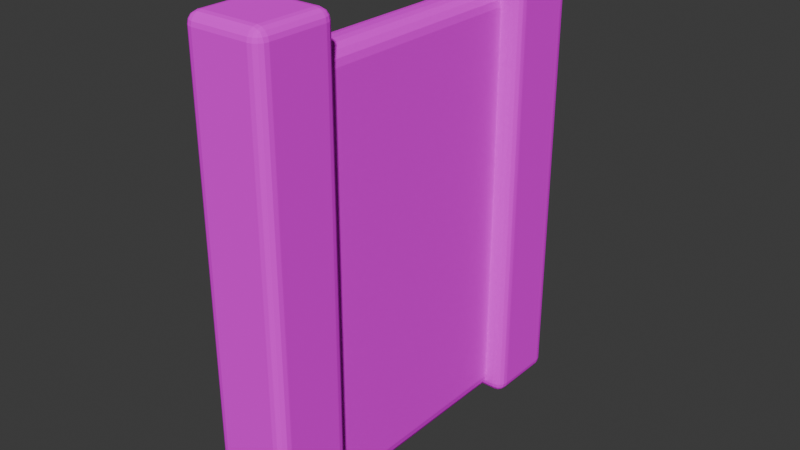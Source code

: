 # Source: wall.blend  (saved by Blender 4.4.32; exported with 4.5.12 LTS)
import bpy
from mathutils import Matrix  # noqa: F401  (used for matrix-valued properties, if any)

bpy.ops.wm.read_factory_settings(use_empty=True)
scene = bpy.context.scene
scene.name = 'Scene'

# ---- collections
col_collection = bpy.data.collections.new('Collection'); scene.collection.children.link(col_collection)

# ---- images (referenced by path relative to the original .blend; pixels are not part of the script)
import os
ASSET_DIR = os.environ.get("B2B_ASSET_DIR", "")  # directory of the original .blend (textures are referenced by path, not embedded)
HERE = os.path.dirname(os.path.abspath(__file__))  # packed textures are extracted next to this script under _unpacked/

def load_image(name, relpath, width, height, colorspace="sRGB"):
    """Load a texture the original file referenced (path relative to the .blend, or extracted next to this script)."""
    p = next((c for c in (os.path.join(HERE, relpath), os.path.join(ASSET_DIR, relpath)) if relpath and os.path.exists(c)), "")
    if p:
        img = bpy.data.images.load(p, check_existing=True)
        img.name = name
    else:  # same state as the original file: an image datablock whose file is absent (Cycles renders it pink)
        img = bpy.data.images.new(name, width, height)
        img.source = "FILE"
        img.filepath = "//" + (relpath or name)
    img.colorspace_settings.name = colorspace
    return img
img_concrete_jpg = load_image('concrete.jpg', 'concrete.jpg', 1024, 1024, 'sRGB')

# ---- materials (node trees are filled in below, after node groups)
mat_wallconcrete = bpy.data.materials.new('WallConcrete')

# ---- material node trees
mat_wallconcrete.use_nodes = True; mat_wallconcrete.node_tree.nodes.clear()
_N = mat_wallconcrete.node_tree.nodes; _L = mat_wallconcrete.node_tree.links
n0 = _N.new('ShaderNodeBsdfPrincipled'); n0.name = 'Principled BSDF'; n0.location = (10, 300)
n0.inputs[2].default_value = 0.5039
n0.inputs[3].default_value = 1.0
n1 = _N.new('ShaderNodeOutputMaterial'); n1.name = 'Material Output'; n1.location = (300, 300)
n2 = _N.new('ShaderNodeTexImage'); n2.name = 'Image Texture'; n2.location = (-470, 230)
n2.image = img_concrete_jpg
_L.new(n0.outputs[0], n1.inputs[0])
_L.new(n2.outputs[0], n0.inputs[0])
n1.is_active_output = True

# ---- world
world_world = bpy.data.worlds.new('World'); scene.world = world_world
world_world.use_nodes = True; world_world.node_tree.nodes.clear()
_N = world_world.node_tree.nodes; _L = world_world.node_tree.links
n0 = _N.new('ShaderNodeOutputWorld'); n0.name = 'World Output'; n0.location = (300, 300)
n1 = _N.new('ShaderNodeBackground'); n1.name = 'Background'; n1.location = (10, 300)
n1.inputs[0].default_value = (0.05088, 0.05088, 0.05088, 1.0)
_L.new(n1.outputs[0], n0.inputs[0])
n0.is_active_output = True
world_world.color = (0.05088, 0.05088, 0.05088)
world_world.sun_shadow_jitter_overblur = 0.0

# ---- meshes
me_cube_001 = bpy.data.meshes.new('Cube.001')
me_cube_001.from_pydata([(0.7251, 1.0, 11.73), (0.7251, 0.7251, 12.0), (1.0, 0.7251, 11.73), (0.7251, 0.9791, 11.83), (0.7251, 0.9195, 11.92), (0.8303, 0.9791, 11.73), (0.8329, 0.9538, 11.83), (0.8274, 0.9055, 11.91), (0.8838, 0.8838, 11.88), (0.8303, 0.7251, 11.98), (0.9195, 0.7251, 11.92), (0.7251, 0.8303, 11.98), (0.8329, 0.8329, 11.95), (0.9055, 0.8274, 11.91), (0.9791, 0.8303, 11.73), (0.9195, 0.9195, 11.73), (0.9791, 0.7251, 11.83), (0.9538, 0.8329, 11.83), (0.9055, 0.9055, 11.83), (0.7251, 0.7251, 0.0), (0.7251, 1.0, 0.2749), (1.0, 0.7251, 0.2749), (0.7251, 0.8303, 0.02093), (0.7251, 0.9195, 0.08053), (0.8303, 0.7251, 0.02093), (0.8329, 0.8329, 0.04619), (0.8274, 0.9055, 0.09451), (0.8838, 0.8838, 0.1162), (0.8303, 0.9791, 0.2749), (0.9195, 0.9195, 0.2749), (0.7251, 0.9791, 0.1697), (0.8329, 0.9538, 0.1671), (0.9055, 0.9055, 0.1726), (0.9791, 0.7251, 0.1697), (0.9195, 0.7251, 0.08053), (0.9791, 0.8303, 0.2749), (0.9538, 0.8329, 0.1671), (0.9055, 0.8274, 0.09451), (1.0, -0.7251, 11.73), (0.7251, -0.7251, 12.0), (0.7251, -1.0, 11.73), (0.9791, -0.7251, 11.83), (0.9195, -0.7251, 11.92), (0.9791, -0.8303, 11.73), (0.9538, -0.8329, 11.83), (0.9055, -0.8274, 11.91), (0.8838, -0.8838, 11.88), (0.7251, -0.8303, 11.98), (0.7251, -0.9195, 11.92), (0.8303, -0.7251, 11.98), (0.8329, -0.8329, 11.95), (0.8274, -0.9055, 11.91), (0.8303, -0.9791, 11.73), (0.9195, -0.9195, 11.73), (0.7251, -0.9791, 11.83), (0.8329, -0.9538, 11.83), (0.9055, -0.9055, 11.83), (1.0, -0.7251, 0.2749), (0.7251, -1.0, 0.2749), (0.7251, -0.7251, 0.0), (0.9791, -0.8303, 0.2749), (0.9195, -0.9195, 0.2749), (0.9791, -0.7251, 0.1697), (0.9538, -0.8329, 0.1671), (0.9055, -0.9055, 0.1726), (0.8838, -0.8838, 0.1162), (0.7251, -0.9791, 0.1697), (0.7251, -0.9195, 0.08053), (0.8303, -0.9791, 0.2749), (0.8329, -0.9538, 0.1671), (0.8274, -0.9055, 0.09451), (0.8303, -0.7251, 0.02093), (0.9195, -0.7251, 0.08053), (0.7251, -0.8303, 0.02093), (0.8329, -0.8329, 0.04619), (0.9055, -0.8274, 0.09451), (-0.7251, 1.0, 11.73), (-1.0, 0.7251, 11.73), (-0.7251, 0.7251, 12.0), (-0.8303, 0.9791, 11.73), (-0.9195, 0.9195, 11.73), (-0.7251, 0.9791, 11.83), (-0.8329, 0.9538, 11.83), (-0.9055, 0.9055, 11.83), (-0.8838, 0.8838, 11.88), (-0.9791, 0.7251, 11.83), (-0.9195, 0.7251, 11.92), (-0.9791, 0.8303, 11.73), (-0.9538, 0.8329, 11.83), (-0.9055, 0.8274, 11.91), (-0.7251, 0.8303, 11.98), (-0.7251, 0.9195, 11.92), (-0.8303, 0.7251, 11.98), (-0.8329, 0.8329, 11.95), (-0.8274, 0.9055, 11.91), (-1.0, 0.7251, 0.2749), (-0.7251, 1.0, 0.2749), (-0.7251, 0.7251, 0.0), (-0.9791, 0.8303, 0.2749), (-0.9195, 0.9195, 0.2749), (-0.9791, 0.7251, 0.1697), (-0.9538, 0.8329, 0.1671), (-0.9055, 0.9055, 0.1726), (-0.8838, 0.8838, 0.1162), (-0.7251, 0.9791, 0.1697), (-0.7251, 0.9195, 0.08053), (-0.8303, 0.9791, 0.2749), (-0.8329, 0.9538, 0.1671), (-0.8274, 0.9055, 0.09451), (-0.8303, 0.7251, 0.02093), (-0.9195, 0.7251, 0.08053), (-0.7251, 0.8303, 0.02093), (-0.8329, 0.8329, 0.04619), (-0.9055, 0.8274, 0.09451), (-1.0, -0.7251, 11.73), (-0.7251, -1.0, 11.73), (-0.7251, -0.7251, 12.0), (-0.9791, -0.8303, 11.73), (-0.9195, -0.9195, 11.73), (-0.9791, -0.7251, 11.83), (-0.9538, -0.8329, 11.83), (-0.9055, -0.9055, 11.83), (-0.8838, -0.8838, 11.88), (-0.7251, -0.9791, 11.83), (-0.7251, -0.9195, 11.92), (-0.8303, -0.9791, 11.73), (-0.8329, -0.9538, 11.83), (-0.8274, -0.9055, 11.91), (-0.8303, -0.7251, 11.98), (-0.9195, -0.7251, 11.92), (-0.7251, -0.8303, 11.98), (-0.8329, -0.8329, 11.95), (-0.9055, -0.8274, 11.91), (-0.7251, -0.7251, 0.0), (-0.7251, -1.0, 0.2749), (-1.0, -0.7251, 0.2749), (-0.7251, -0.8303, 0.02093), (-0.7251, -0.9195, 0.08053), (-0.8303, -0.7251, 0.02093), (-0.8329, -0.8329, 0.04619), (-0.8274, -0.9055, 0.09451), (-0.8838, -0.8838, 0.1162), (-0.8303, -0.9791, 0.2749), (-0.9195, -0.9195, 0.2749), (-0.7251, -0.9791, 0.1697), (-0.8329, -0.9538, 0.1671), (-0.9055, -0.9055, 0.1726), (-0.9791, -0.7251, 0.1697), (-0.9195, -0.7251, 0.08053), (-0.9791, -0.8303, 0.2749), (-0.9538, -0.8329, 0.1671), (-0.9055, -0.8274, 0.09451), (0.7251, 9.0, 11.73), (0.7251, 8.725, 12.0), (1.0, 8.725, 11.73), (0.7251, 8.979, 11.83), (0.7251, 8.919, 11.92), (0.8303, 8.979, 11.73), (0.8329, 8.954, 11.83), (0.8274, 8.905, 11.91), (0.8838, 8.884, 11.88), (0.8303, 8.725, 11.98), (0.9195, 8.725, 11.92), (0.7251, 8.83, 11.98), (0.8329, 8.833, 11.95), (0.9055, 8.827, 11.91), (0.9791, 8.83, 11.73), (0.9195, 8.919, 11.73), (0.9791, 8.725, 11.83), (0.9538, 8.833, 11.83), (0.9055, 8.905, 11.83), (0.7251, 8.725, 0.0), (0.7251, 9.0, 0.2749), (1.0, 8.725, 0.2749), (0.7251, 8.83, 0.02093), (0.7251, 8.919, 0.08053), (0.8303, 8.725, 0.02093), (0.8329, 8.833, 0.04619), (0.8274, 8.905, 0.09451), (0.8838, 8.884, 0.1162), (0.8303, 8.979, 0.2749), (0.9195, 8.919, 0.2749), (0.7251, 8.979, 0.1697), (0.8329, 8.954, 0.1671), (0.9055, 8.905, 0.1726), (0.9791, 8.725, 0.1697), (0.9195, 8.725, 0.08053), (0.9791, 8.83, 0.2749), (0.9538, 8.833, 0.1671), (0.9055, 8.827, 0.09451), (1.0, 7.275, 11.73), (0.7251, 7.275, 12.0), (0.7251, 7.0, 11.73), (0.9791, 7.275, 11.83), (0.9195, 7.275, 11.92), (0.9791, 7.17, 11.73), (0.9538, 7.167, 11.83), (0.9055, 7.173, 11.91), (0.8838, 7.116, 11.88), (0.7251, 7.17, 11.98), (0.7251, 7.081, 11.92), (0.8303, 7.275, 11.98), (0.8329, 7.167, 11.95), (0.8274, 7.095, 11.91), (0.8303, 7.021, 11.73), (0.9195, 7.081, 11.73), (0.7251, 7.021, 11.83), (0.8329, 7.046, 11.83), (0.9055, 7.095, 11.83), (1.0, 7.275, 0.2749), (0.7251, 7.0, 0.2749), (0.7251, 7.275, 0.0), (0.9791, 7.17, 0.2749), (0.9195, 7.081, 0.2749), (0.9791, 7.275, 0.1697), (0.9538, 7.167, 0.1671), (0.9055, 7.095, 0.1726), (0.8838, 7.116, 0.1162), (0.7251, 7.021, 0.1697), (0.7251, 7.081, 0.08053), (0.8303, 7.021, 0.2749), (0.8329, 7.046, 0.1671), (0.8274, 7.095, 0.09451), (0.8303, 7.275, 0.02093), (0.9195, 7.275, 0.08053), (0.7251, 7.17, 0.02093), (0.8329, 7.167, 0.04619), (0.9055, 7.173, 0.09451), (-0.7251, 9.0, 11.73), (-1.0, 8.725, 11.73), (-0.7251, 8.725, 12.0), (-0.8303, 8.979, 11.73), (-0.9195, 8.919, 11.73), (-0.7251, 8.979, 11.83), (-0.8329, 8.954, 11.83), (-0.9055, 8.905, 11.83), (-0.8838, 8.884, 11.88), (-0.9791, 8.725, 11.83), (-0.9195, 8.725, 11.92), (-0.9791, 8.83, 11.73), (-0.9538, 8.833, 11.83), (-0.9055, 8.827, 11.91), (-0.7251, 8.83, 11.98), (-0.7251, 8.919, 11.92), (-0.8303, 8.725, 11.98), (-0.8329, 8.833, 11.95), (-0.8274, 8.905, 11.91), (-1.0, 8.725, 0.2749), (-0.7251, 9.0, 0.2749), (-0.7251, 8.725, 0.0), (-0.9791, 8.83, 0.2749), (-0.9195, 8.919, 0.2749), (-0.9791, 8.725, 0.1697), (-0.9538, 8.833, 0.1671), (-0.9055, 8.905, 0.1726), (-0.8838, 8.884, 0.1162), (-0.7251, 8.979, 0.1697), (-0.7251, 8.919, 0.08053), (-0.8303, 8.979, 0.2749), (-0.8329, 8.954, 0.1671), (-0.8274, 8.905, 0.09451), (-0.8303, 8.725, 0.02093), (-0.9195, 8.725, 0.08053), (-0.7251, 8.83, 0.02093), (-0.8329, 8.833, 0.04619), (-0.9055, 8.827, 0.09451), (-1.0, 7.275, 11.73), (-0.7251, 7.0, 11.73), (-0.7251, 7.275, 12.0), (-0.9791, 7.17, 11.73), (-0.9195, 7.081, 11.73), (-0.9791, 7.275, 11.83), (-0.9538, 7.167, 11.83), (-0.9055, 7.095, 11.83), (-0.8838, 7.116, 11.88), (-0.7251, 7.021, 11.83), (-0.7251, 7.081, 11.92), (-0.8303, 7.021, 11.73), (-0.8329, 7.046, 11.83), (-0.8274, 7.095, 11.91), (-0.8303, 7.275, 11.98), (-0.9195, 7.275, 11.92), (-0.7251, 7.17, 11.98), (-0.8329, 7.167, 11.95), (-0.9055, 7.173, 11.91), (-0.7251, 7.275, 0.0), (-0.7251, 7.0, 0.2749), (-1.0, 7.275, 0.2749), (-0.7251, 7.17, 0.02093), (-0.7251, 7.081, 0.08053), (-0.8303, 7.275, 0.02093), (-0.8329, 7.167, 0.04619), (-0.8274, 7.095, 0.09451), (-0.8838, 7.116, 0.1162), (-0.8303, 7.021, 0.2749), (-0.9195, 7.081, 0.2749), (-0.7251, 7.021, 0.1697), (-0.8329, 7.046, 0.1671), (-0.9055, 7.095, 0.1726), (-0.9791, 7.275, 0.1697), (-0.9195, 7.275, 0.08053), (-0.9791, 7.17, 0.2749), (-0.9538, 7.167, 0.1671), (-0.9055, 7.173, 0.09451), (-0.09905, 0.401, 0.0), (-0.09905, 0.0, 0.441), (-0.5, 0.401, 0.441), (-0.09905, 0.2475, 0.03357), (-0.09905, 0.1174, 0.1292), (-0.2525, 0.401, 0.03357), (-0.2563, 0.2437, 0.07409), (-0.2484, 0.1378, 0.1516), (-0.3305, 0.1695, 0.1864), (-0.2525, 0.03052, 0.441), (-0.3826, 0.1174, 0.441), (-0.09905, 0.03052, 0.2723), (-0.2563, 0.06736, 0.268), (-0.3622, 0.1378, 0.2768), (-0.4695, 0.401, 0.2723), (-0.3826, 0.401, 0.1292), (-0.4695, 0.2475, 0.441), (-0.4326, 0.2437, 0.268), (-0.3622, 0.2516, 0.1516), (-0.09905, 0.0, 10.56), (-0.09905, 0.401, 11.0), (-0.5, 0.401, 10.56), (-0.09905, 0.03052, 10.73), (-0.09905, 0.1174, 10.87), (-0.2525, 0.03052, 10.56), (-0.2563, 0.06736, 10.73), (-0.2484, 0.1378, 10.85), (-0.3305, 0.1695, 10.81), (-0.2525, 0.401, 10.97), (-0.3826, 0.401, 10.87), (-0.09905, 0.2475, 10.97), (-0.2563, 0.2437, 10.93), (-0.3622, 0.2516, 10.85), (-0.4695, 0.2475, 10.56), (-0.3826, 0.1174, 10.56), (-0.4695, 0.401, 10.73), (-0.4326, 0.2437, 10.73), (-0.3622, 0.1378, 10.72), (-0.09905, 7.599, 0.0), (-0.5, 7.599, 0.441), (-0.09905, 8.0, 0.441), (-0.2525, 7.599, 0.03357), (-0.3826, 7.599, 0.1292), (-0.09905, 7.752, 0.03357), (-0.2563, 7.756, 0.07409), (-0.3622, 7.748, 0.1516), (-0.3305, 7.831, 0.1864), (-0.4695, 7.752, 0.441), (-0.3826, 7.883, 0.441), (-0.4695, 7.599, 0.2723), (-0.4326, 7.756, 0.268), (-0.3622, 7.862, 0.2768), (-0.09905, 7.969, 0.2723), (-0.09905, 7.883, 0.1292), (-0.2525, 7.969, 0.441), (-0.2563, 7.933, 0.268), (-0.2484, 7.862, 0.1516), (-0.09905, 7.599, 11.0), (-0.09905, 8.0, 10.56), (-0.5, 7.599, 10.56), (-0.09905, 7.752, 10.97), (-0.09905, 7.883, 10.87), (-0.2525, 7.599, 10.97), (-0.2563, 7.756, 10.93), (-0.2484, 7.862, 10.85), (-0.3305, 7.831, 10.81), (-0.2525, 7.969, 10.56), (-0.3826, 7.883, 10.56), (-0.09905, 7.969, 10.73), (-0.2563, 7.933, 10.73), (-0.3622, 7.862, 10.72), (-0.4695, 7.599, 10.73), (-0.3826, 7.599, 10.87), (-0.4695, 7.752, 10.56), (-0.4326, 7.756, 10.73), (-0.3622, 7.748, 10.85), (0.09905, 0.401, 0.0), (0.5, 0.401, 0.441), (0.09905, 0.0, 0.441), (0.2525, 0.401, 0.03357), (0.3826, 0.401, 0.1292), (0.09905, 0.2475, 0.03357), (0.2563, 0.2437, 0.07409), (0.3622, 0.2516, 0.1516), (0.3305, 0.1695, 0.1864), (0.4695, 0.2475, 0.441), (0.3826, 0.1174, 0.441), (0.4695, 0.401, 0.2723), (0.4326, 0.2437, 0.268), (0.3622, 0.1378, 0.2768), (0.09905, 0.03052, 0.2723), (0.09905, 0.1174, 0.1292), (0.2525, 0.03052, 0.441), (0.2563, 0.06736, 0.268), (0.2484, 0.1378, 0.1516), (0.09905, 0.401, 11.0), (0.09905, 0.0, 10.56), (0.5, 0.401, 10.56), (0.09905, 0.2475, 10.97), (0.09905, 0.1174, 10.87), (0.2525, 0.401, 10.97), (0.2563, 0.2437, 10.93), (0.2484, 0.1378, 10.85), (0.3305, 0.1695, 10.81), (0.2525, 0.03052, 10.56), (0.3826, 0.1174, 10.56), (0.09905, 0.03052, 10.73), (0.2563, 0.06736, 10.73), (0.3622, 0.1378, 10.72), (0.4695, 0.401, 10.73), (0.3826, 0.401, 10.87), (0.4695, 0.2475, 10.56), (0.4326, 0.2437, 10.73), (0.3622, 0.2516, 10.85), (0.09905, 7.599, 0.0), (0.09905, 8.0, 0.441), (0.5, 7.599, 0.441), (0.09905, 7.752, 0.03357), (0.09905, 7.883, 0.1292), (0.2525, 7.599, 0.03357), (0.2563, 7.756, 0.07409), (0.2484, 7.862, 0.1516), (0.3305, 7.831, 0.1864), (0.2525, 7.969, 0.441), (0.3826, 7.883, 0.441), (0.09905, 7.969, 0.2723), (0.2563, 7.933, 0.268), (0.3622, 7.862, 0.2768), (0.4695, 7.599, 0.2723), (0.3826, 7.599, 0.1292), (0.4695, 7.752, 0.441), (0.4326, 7.756, 0.268), (0.3622, 7.748, 0.1516), (0.09905, 7.599, 11.0), (0.5, 7.599, 10.56), (0.09905, 8.0, 10.56), (0.2525, 7.599, 10.97), (0.3826, 7.599, 10.87), (0.09905, 7.752, 10.97), (0.2563, 7.756, 10.93), (0.3622, 7.748, 10.85), (0.3305, 7.831, 10.81), (0.4695, 7.752, 10.56), (0.3826, 7.883, 10.56), (0.4695, 7.599, 10.73), (0.4326, 7.756, 10.73), (0.3622, 7.862, 10.72), (0.09905, 7.969, 10.73), (0.09905, 7.883, 10.87), (0.2525, 7.969, 10.56), (0.2563, 7.933, 10.73), (0.2484, 7.862, 10.85)], [], [(97, 19, 59, 133), (135, 114, 77, 95), (58, 40, 115, 134), (1, 78, 116, 39), (21, 2, 38, 57), (0, 3, 6, 5), (3, 4, 7, 6), (5, 6, 18, 15), (6, 7, 8, 18), (1, 9, 12, 11), (9, 10, 13, 12), (11, 12, 7, 4), (12, 13, 8, 7), (2, 14, 17, 16), (14, 15, 18, 17), (16, 17, 13, 10), (17, 18, 8, 13), (19, 22, 25, 24), (22, 23, 26, 25), (24, 25, 37, 34), (25, 26, 27, 37), (20, 28, 31, 30), (28, 29, 32, 31), (30, 31, 26, 23), (31, 32, 27, 26), (21, 33, 36, 35), (33, 34, 37, 36), (35, 36, 32, 29), (36, 37, 27, 32), (38, 41, 44, 43), (41, 42, 45, 44), (43, 44, 56, 53), (44, 45, 46, 56), (39, 47, 50, 49), (47, 48, 51, 50), (49, 50, 45, 42), (50, 51, 46, 45), (40, 52, 55, 54), (52, 53, 56, 55), (54, 55, 51, 48), (55, 56, 46, 51), (57, 60, 63, 62), (60, 61, 64, 63), (62, 63, 75, 72), (63, 64, 65, 75), (58, 66, 69, 68), (66, 67, 70, 69), (68, 69, 64, 61), (69, 70, 65, 64), (59, 71, 74, 73), (71, 72, 75, 74), (73, 74, 70, 67), (74, 75, 65, 70), (76, 79, 82, 81), (79, 80, 83, 82), (81, 82, 94, 91), (82, 83, 84, 94), (77, 85, 88, 87), (85, 86, 89, 88), (87, 88, 83, 80), (88, 89, 84, 83), (78, 90, 93, 92), (90, 91, 94, 93), (92, 93, 89, 86), (93, 94, 84, 89), (95, 98, 101, 100), (98, 99, 102, 101), (100, 101, 113, 110), (101, 102, 103, 113), (96, 104, 107, 106), (104, 105, 108, 107), (106, 107, 102, 99), (107, 108, 103, 102), (97, 109, 112, 111), (109, 110, 113, 112), (111, 112, 108, 105), (112, 113, 103, 108), (114, 117, 120, 119), (117, 118, 121, 120), (119, 120, 132, 129), (120, 121, 122, 132), (115, 123, 126, 125), (123, 124, 127, 126), (125, 126, 121, 118), (126, 127, 122, 121), (116, 128, 131, 130), (128, 129, 132, 131), (130, 131, 127, 124), (131, 132, 122, 127), (133, 136, 139, 138), (136, 137, 140, 139), (138, 139, 151, 148), (139, 140, 141, 151), (134, 142, 145, 144), (142, 143, 146, 145), (144, 145, 140, 137), (145, 146, 141, 140), (135, 147, 150, 149), (147, 148, 151, 150), (149, 150, 146, 143), (150, 151, 141, 146), (97, 133, 138, 109), (109, 138, 148, 110), (110, 148, 147, 100), (100, 147, 135, 95), (19, 97, 111, 22), (22, 111, 105, 23), (23, 105, 104, 30), (30, 104, 96, 20), (2, 21, 35, 14), (14, 35, 29, 15), (15, 29, 28, 5), (5, 28, 20, 0), (134, 115, 125, 142), (142, 125, 118, 143), (143, 118, 117, 149), (149, 117, 114, 135), (40, 58, 68, 52), (52, 68, 61, 53), (53, 61, 60, 43), (43, 60, 57, 38), (76, 96, 106, 79), (79, 106, 99, 80), (80, 99, 98, 87), (87, 98, 95, 77), (39, 116, 130, 47), (47, 130, 124, 48), (48, 124, 123, 54), (54, 123, 115, 40), (1, 39, 49, 9), (9, 49, 42, 10), (10, 42, 41, 16), (16, 41, 38, 2), (133, 59, 73, 136), (136, 73, 67, 137), (137, 67, 66, 144), (144, 66, 58, 134), (116, 78, 92, 128), (128, 92, 86, 129), (129, 86, 85, 119), (119, 85, 77, 114), (78, 1, 11, 90), (90, 11, 4, 91), (91, 4, 3, 81), (81, 3, 0, 76), (59, 19, 24, 71), (71, 24, 34, 72), (72, 34, 33, 62), (62, 33, 21, 57), (96, 76, 0, 20), (249, 171, 211, 285), (287, 266, 229, 247), (210, 192, 267, 286), (153, 230, 268, 191), (173, 154, 190, 209), (152, 155, 158, 157), (155, 156, 159, 158), (157, 158, 170, 167), (158, 159, 160, 170), (153, 161, 164, 163), (161, 162, 165, 164), (163, 164, 159, 156), (164, 165, 160, 159), (154, 166, 169, 168), (166, 167, 170, 169), (168, 169, 165, 162), (169, 170, 160, 165), (171, 174, 177, 176), (174, 175, 178, 177), (176, 177, 189, 186), (177, 178, 179, 189), (172, 180, 183, 182), (180, 181, 184, 183), (182, 183, 178, 175), (183, 184, 179, 178), (173, 185, 188, 187), (185, 186, 189, 188), (187, 188, 184, 181), (188, 189, 179, 184), (190, 193, 196, 195), (193, 194, 197, 196), (195, 196, 208, 205), (196, 197, 198, 208), (191, 199, 202, 201), (199, 200, 203, 202), (201, 202, 197, 194), (202, 203, 198, 197), (192, 204, 207, 206), (204, 205, 208, 207), (206, 207, 203, 200), (207, 208, 198, 203), (209, 212, 215, 214), (212, 213, 216, 215), (214, 215, 227, 224), (215, 216, 217, 227), (210, 218, 221, 220), (218, 219, 222, 221), (220, 221, 216, 213), (221, 222, 217, 216), (211, 223, 226, 225), (223, 224, 227, 226), (225, 226, 222, 219), (226, 227, 217, 222), (228, 231, 234, 233), (231, 232, 235, 234), (233, 234, 246, 243), (234, 235, 236, 246), (229, 237, 240, 239), (237, 238, 241, 240), (239, 240, 235, 232), (240, 241, 236, 235), (230, 242, 245, 244), (242, 243, 246, 245), (244, 245, 241, 238), (245, 246, 236, 241), (247, 250, 253, 252), (250, 251, 254, 253), (252, 253, 265, 262), (253, 254, 255, 265), (248, 256, 259, 258), (256, 257, 260, 259), (258, 259, 254, 251), (259, 260, 255, 254), (249, 261, 264, 263), (261, 262, 265, 264), (263, 264, 260, 257), (264, 265, 255, 260), (266, 269, 272, 271), (269, 270, 273, 272), (271, 272, 284, 281), (272, 273, 274, 284), (267, 275, 278, 277), (275, 276, 279, 278), (277, 278, 273, 270), (278, 279, 274, 273), (268, 280, 283, 282), (280, 281, 284, 283), (282, 283, 279, 276), (283, 284, 274, 279), (285, 288, 291, 290), (288, 289, 292, 291), (290, 291, 303, 300), (291, 292, 293, 303), (286, 294, 297, 296), (294, 295, 298, 297), (296, 297, 292, 289), (297, 298, 293, 292), (287, 299, 302, 301), (299, 300, 303, 302), (301, 302, 298, 295), (302, 303, 293, 298), (249, 285, 290, 261), (261, 290, 300, 262), (262, 300, 299, 252), (252, 299, 287, 247), (171, 249, 263, 174), (174, 263, 257, 175), (175, 257, 256, 182), (182, 256, 248, 172), (154, 173, 187, 166), (166, 187, 181, 167), (167, 181, 180, 157), (157, 180, 172, 152), (286, 267, 277, 294), (294, 277, 270, 295), (295, 270, 269, 301), (301, 269, 266, 287), (192, 210, 220, 204), (204, 220, 213, 205), (205, 213, 212, 195), (195, 212, 209, 190), (228, 248, 258, 231), (231, 258, 251, 232), (232, 251, 250, 239), (239, 250, 247, 229), (191, 268, 282, 199), (199, 282, 276, 200), (200, 276, 275, 206), (206, 275, 267, 192), (153, 191, 201, 161), (161, 201, 194, 162), (162, 194, 193, 168), (168, 193, 190, 154), (285, 211, 225, 288), (288, 225, 219, 289), (289, 219, 218, 296), (296, 218, 210, 286), (268, 230, 244, 280), (280, 244, 238, 281), (281, 238, 237, 271), (271, 237, 229, 266), (230, 153, 163, 242), (242, 163, 156, 243), (243, 156, 155, 233), (233, 155, 152, 228), (211, 171, 176, 223), (223, 176, 186, 224), (224, 186, 185, 214), (214, 185, 173, 209), (248, 228, 152, 172), (382, 400, 323, 305), (420, 438, 401, 381), (437, 361, 324, 399), (306, 325, 363, 343), (344, 362, 439, 419), (304, 307, 310, 309), (307, 308, 311, 310), (309, 310, 322, 319), (310, 311, 312, 322), (305, 313, 316, 315), (313, 314, 317, 316), (315, 316, 311, 308), (316, 317, 312, 311), (306, 318, 321, 320), (318, 319, 322, 321), (320, 321, 317, 314), (321, 322, 312, 317), (323, 326, 329, 328), (326, 327, 330, 329), (328, 329, 341, 338), (329, 330, 331, 341), (324, 332, 335, 334), (332, 333, 336, 335), (334, 335, 330, 327), (335, 336, 331, 330), (325, 337, 340, 339), (337, 338, 341, 340), (339, 340, 336, 333), (340, 341, 331, 336), (342, 345, 348, 347), (345, 346, 349, 348), (347, 348, 360, 357), (348, 349, 350, 360), (343, 351, 354, 353), (351, 352, 355, 354), (353, 354, 349, 346), (354, 355, 350, 349), (344, 356, 359, 358), (356, 357, 360, 359), (358, 359, 355, 352), (359, 360, 350, 355), (361, 364, 367, 366), (364, 365, 368, 367), (366, 367, 379, 376), (367, 368, 369, 379), (362, 370, 373, 372), (370, 371, 374, 373), (372, 373, 368, 365), (373, 374, 369, 368), (363, 375, 378, 377), (375, 376, 379, 378), (377, 378, 374, 371), (378, 379, 369, 374), (380, 383, 386, 385), (383, 384, 387, 386), (385, 386, 398, 395), (386, 387, 388, 398), (381, 389, 392, 391), (389, 390, 393, 392), (391, 392, 387, 384), (392, 393, 388, 387), (382, 394, 397, 396), (394, 395, 398, 397), (396, 397, 393, 390), (397, 398, 388, 393), (399, 402, 405, 404), (402, 403, 406, 405), (404, 405, 417, 414), (405, 406, 407, 417), (400, 408, 411, 410), (408, 409, 412, 411), (410, 411, 406, 403), (411, 412, 407, 406), (401, 413, 416, 415), (413, 414, 417, 416), (415, 416, 412, 409), (416, 417, 407, 412), (418, 421, 424, 423), (421, 422, 425, 424), (423, 424, 436, 433), (424, 425, 426, 436), (419, 427, 430, 429), (427, 428, 431, 430), (429, 430, 425, 422), (430, 431, 426, 425), (420, 432, 435, 434), (432, 433, 436, 435), (434, 435, 431, 428), (435, 436, 426, 431), (437, 440, 443, 442), (440, 441, 444, 443), (442, 443, 455, 452), (443, 444, 445, 455), (438, 446, 449, 448), (446, 447, 450, 449), (448, 449, 444, 441), (449, 450, 445, 444), (439, 451, 454, 453), (451, 452, 455, 454), (453, 454, 450, 447), (454, 455, 445, 450), (342, 304, 309, 345), (345, 309, 319, 346), (346, 319, 318, 353), (353, 318, 306, 343), (305, 323, 328, 313), (313, 328, 338, 314), (314, 338, 337, 320), (320, 337, 325, 306), (324, 361, 366, 332), (332, 366, 376, 333), (333, 376, 375, 339), (339, 375, 363, 325), (362, 344, 358, 370), (370, 358, 352, 371), (371, 352, 351, 377), (377, 351, 343, 363), (418, 342, 347, 421), (421, 347, 357, 422), (422, 357, 356, 429), (429, 356, 344, 419), (361, 437, 442, 364), (364, 442, 452, 365), (365, 452, 451, 372), (372, 451, 439, 362), (438, 420, 434, 446), (446, 434, 428, 447), (447, 428, 427, 453), (453, 427, 419, 439), (380, 418, 423, 383), (383, 423, 433, 384), (384, 433, 432, 391), (391, 432, 420, 381), (437, 399, 404, 440), (440, 404, 414, 441), (441, 414, 413, 448), (448, 413, 401, 438), (400, 382, 396, 408), (408, 396, 390, 409), (409, 390, 389, 415), (415, 389, 381, 401), (304, 380, 385, 307), (307, 385, 395, 308), (308, 395, 394, 315), (315, 394, 382, 305), (399, 324, 334, 402), (402, 334, 327, 403), (403, 327, 326, 410), (410, 326, 323, 400), (342, 418, 380, 304)])
_uv = me_cube_001.uv_layers.new(name='UVMap')
_uv.uv.foreach_set('vector', [0.1594, 0.5344, 0.3406, 0.5344, 0.3406, 0.7156, 0.1594, 0.7156, 0.3807, 0.03437, 0.6193, 0.03437, 0.6193, 0.2156, 0.3807, 0.2156, 0.3807, 0.7844, 0.6193, 0.7844, 0.6193, 0.9656, 0.3807, 0.9656, 0.6594, 0.5344, 0.8406, 0.5344, 0.8406, 0.7156, 0.6594, 0.7156, 0.3807, 0.5344, 0.6193, 0.5344, 0.6193, 0.7156, 0.3807, 0.7156, 0.6193, 0.4656, 0.6215, 0.4656, 0.6215, 0.4791, 0.6193, 0.4788, 0.6215, 0.4656, 0.625, 0.4656, 0.625, 0.4784, 0.6215, 0.4791, 0.6193, 0.4788, 0.6215, 0.4791, 0.6214, 0.5, 0.6193, 0.5, 0.6215, 0.4791, 0.625, 0.4784, 0.6242, 0.5, 0.6214, 0.5, 0.6594, 0.5344, 0.6462, 0.5344, 0.6459, 0.5209, 0.6594, 0.5212, 0.6462, 0.5344, 0.625, 0.5344, 0.625, 0.5216, 0.6459, 0.5209, 0.6594, 0.5212, 0.6459, 0.5209, 0.6466, 0.5, 0.6594, 0.5, 0.6459, 0.5209, 0.625, 0.5216, 0.6242, 0.5, 0.6466, 0.5, 0.6193, 0.5344, 0.6193, 0.5212, 0.6215, 0.5209, 0.6215, 0.5344, 0.6193, 0.5212, 0.6193, 0.5, 0.6214, 0.5, 0.6215, 0.5209, 0.6215, 0.5344, 0.6215, 0.5209, 0.625, 0.5216, 0.625, 0.5344, 0.6215, 0.5209, 0.6214, 0.5, 0.6242, 0.5, 0.625, 0.5216, 0.3406, 0.5344, 0.3406, 0.5212, 0.3541, 0.5209, 0.3538, 0.5344, 0.3406, 0.5212, 0.3406, 0.5, 0.3534, 0.5, 0.3541, 0.5209, 0.3538, 0.5344, 0.3541, 0.5209, 0.375, 0.5216, 0.375, 0.5344, 0.3541, 0.5209, 0.3534, 0.5, 0.371, 0.5048, 0.375, 0.5216, 0.3807, 0.4656, 0.3807, 0.4788, 0.3785, 0.4791, 0.3785, 0.4656, 0.3807, 0.4788, 0.3807, 0.5, 0.3786, 0.5, 0.3785, 0.4791, 0.3785, 0.4656, 0.3785, 0.4791, 0.375, 0.4784, 0.375, 0.4656, 0.3785, 0.4791, 0.3786, 0.5, 0.371, 0.5048, 0.375, 0.4784, 0.3807, 0.5344, 0.3785, 0.5344, 0.3785, 0.5209, 0.3807, 0.5212, 0.3785, 0.5344, 0.375, 0.5344, 0.375, 0.5216, 0.3785, 0.5209, 0.3807, 0.5212, 0.3785, 0.5209, 0.3786, 0.5, 0.3807, 0.5, 0.3785, 0.5209, 0.375, 0.5216, 0.371, 0.5048, 0.3786, 0.5, 0.6193, 0.7156, 0.6215, 0.7156, 0.6215, 0.7291, 0.6193, 0.7288, 0.6215, 0.7156, 0.625, 0.7156, 0.625, 0.7284, 0.6215, 0.7291, 0.6193, 0.7288, 0.6215, 0.7291, 0.6214, 0.75, 0.6193, 0.75, 0.6215, 0.7291, 0.625, 0.7284, 0.629, 0.7452, 0.6214, 0.75, 0.6594, 0.7156, 0.6594, 0.7288, 0.6459, 0.7291, 0.6462, 0.7156, 0.6594, 0.7288, 0.6594, 0.75, 0.6466, 0.75, 0.6459, 0.7291, 0.6462, 0.7156, 0.6459, 0.7291, 0.625, 0.7284, 0.625, 0.7156, 0.6459, 0.7291, 0.6466, 0.75, 0.629, 0.7452, 0.625, 0.7284, 0.6193, 0.7844, 0.6193, 0.7712, 0.6215, 0.7709, 0.6215, 0.7844, 0.6193, 0.7712, 0.6193, 0.75, 0.6214, 0.75, 0.6215, 0.7709, 0.6215, 0.7844, 0.6215, 0.7709, 0.625, 0.7716, 0.625, 0.7844, 0.6215, 0.7709, 0.6214, 0.75, 0.629, 0.7452, 0.625, 0.7716, 0.3807, 0.7156, 0.3807, 0.7288, 0.3785, 0.7291, 0.3785, 0.7156, 0.3807, 0.7288, 0.3807, 0.75, 0.3786, 0.75, 0.3785, 0.7291, 0.3785, 0.7156, 0.3785, 0.7291, 0.375, 0.7284, 0.375, 0.7156, 0.3785, 0.7291, 0.3786, 0.75, 0.3758, 0.75, 0.375, 0.7284, 0.3807, 0.7844, 0.3785, 0.7844, 0.3785, 0.7709, 0.3807, 0.7712, 0.3785, 0.7844, 0.375, 0.7844, 0.375, 0.7716, 0.3785, 0.7709, 0.3807, 0.7712, 0.3785, 0.7709, 0.3786, 0.75, 0.3807, 0.75, 0.3785, 0.7709, 0.375, 0.7716, 0.3758, 0.75, 0.3786, 0.75, 0.3406, 0.7156, 0.3538, 0.7156, 0.3541, 0.7291, 0.3406, 0.7288, 0.3538, 0.7156, 0.375, 0.7156, 0.375, 0.7284, 0.3541, 0.7291, 0.3406, 0.7288, 0.3541, 0.7291, 0.3534, 0.75, 0.3406, 0.75, 0.3541, 0.7291, 0.375, 0.7284, 0.3758, 0.75, 0.3534, 0.75, 0.6193, 0.2844, 0.6193, 0.2712, 0.6215, 0.2709, 0.6215, 0.2844, 0.6193, 0.2712, 0.6193, 0.25, 0.6214, 0.25, 0.6215, 0.2709, 0.6215, 0.2844, 0.6215, 0.2709, 0.625, 0.2716, 0.625, 0.2844, 0.6215, 0.2709, 0.6214, 0.25, 0.6226, 0.25, 0.625, 0.2716, 0.6193, 0.2156, 0.6215, 0.2156, 0.6215, 0.2291, 0.6193, 0.2288, 0.6215, 0.2156, 0.625, 0.2156, 0.625, 0.2284, 0.6215, 0.2291, 0.6193, 0.2288, 0.6215, 0.2291, 0.6214, 0.25, 0.6193, 0.25, 0.6215, 0.2291, 0.625, 0.2284, 0.625, 0.2355, 0.6214, 0.25, 0.8406, 0.5344, 0.8406, 0.5212, 0.8541, 0.5209, 0.8538, 0.5344, 0.8406, 0.5212, 0.8406, 0.5, 0.8534, 0.5, 0.8541, 0.5209, 0.8538, 0.5344, 0.8541, 0.5209, 0.875, 0.5216, 0.875, 0.5344, 0.8541, 0.5209, 0.8534, 0.5, 0.8605, 0.5, 0.875, 0.5216, 0.3807, 0.2156, 0.3807, 0.2288, 0.3785, 0.2291, 0.3785, 0.2156, 0.3807, 0.2288, 0.3807, 0.25, 0.3786, 0.25, 0.3785, 0.2291, 0.3785, 0.2156, 0.3785, 0.2291, 0.375, 0.2284, 0.375, 0.2156, 0.3785, 0.2291, 0.3786, 0.25, 0.3774, 0.25, 0.375, 0.2284, 0.3807, 0.2844, 0.3785, 0.2844, 0.3785, 0.2709, 0.3807, 0.2712, 0.3785, 0.2844, 0.375, 0.2844, 0.375, 0.2716, 0.3785, 0.2709, 0.3807, 0.2712, 0.3785, 0.2709, 0.3786, 0.25, 0.3807, 0.25, 0.3785, 0.2709, 0.375, 0.2716, 0.375, 0.2645, 0.3786, 0.25, 0.1594, 0.5344, 0.1462, 0.5344, 0.1459, 0.5209, 0.1594, 0.5212, 0.1462, 0.5344, 0.125, 0.5344, 0.125, 0.5216, 0.1459, 0.5209, 0.1594, 0.5212, 0.1459, 0.5209, 0.1466, 0.5, 0.1594, 0.5, 0.1459, 0.5209, 0.125, 0.5216, 0.125, 0.5145, 0.1466, 0.5, 0.6193, 0.03437, 0.6193, 0.02122, 0.6215, 0.02089, 0.6215, 0.03437, 0.6193, 0.02122, 0.6193, 0.0, 0.6214, 0.0, 0.6215, 0.02089, 0.6215, 0.03437, 0.6215, 0.02089, 0.625, 0.02157, 0.625, 0.03437, 0.6215, 0.02089, 0.6214, 0.0, 0.6226, 0.0, 0.625, 0.02157, 0.6193, 0.9656, 0.6215, 0.9656, 0.6215, 0.9791, 0.6193, 0.9788, 0.6215, 0.9656, 0.625, 0.9656, 0.625, 0.9784, 0.6215, 0.9791, 0.6193, 0.9788, 0.6215, 0.9791, 0.6214, 1.0, 0.6193, 1.0, 0.6215, 0.9791, 0.625, 0.9784, 0.625, 0.9855, 0.6214, 1.0, 0.8406, 0.7156, 0.8538, 0.7156, 0.8541, 0.7291, 0.8406, 0.7288, 0.8538, 0.7156, 0.875, 0.7156, 0.875, 0.7284, 0.8541, 0.7291, 0.8406, 0.7288, 0.8541, 0.7291, 0.8534, 0.75, 0.8406, 0.75, 0.8541, 0.7291, 0.875, 0.7284, 0.875, 0.7355, 0.8534, 0.75, 0.1594, 0.7156, 0.1594, 0.7288, 0.1459, 0.7291, 0.1462, 0.7156, 0.1594, 0.7288, 0.1594, 0.75, 0.1466, 0.75, 0.1459, 0.7291, 0.1462, 0.7156, 0.1459, 0.7291, 0.125, 0.7284, 0.125, 0.7156, 0.1459, 0.7291, 0.1466, 0.75, 0.1395, 0.75, 0.125, 0.7284, 0.3807, 0.9656, 0.3807, 0.9788, 0.3785, 0.9791, 0.3785, 0.9656, 0.3807, 0.9788, 0.3807, 1.0, 0.3786, 1.0, 0.3785, 0.9791, 0.3785, 0.9656, 0.3785, 0.9791, 0.375, 0.9784, 0.375, 0.9656, 0.3785, 0.9791, 0.3786, 1.0, 0.3774, 1.0, 0.375, 0.9784, 0.3807, 0.03437, 0.3785, 0.03437, 0.3785, 0.02089, 0.3807, 0.02122, 0.3785, 0.03437, 0.375, 0.03437, 0.375, 0.02157, 0.3785, 0.02089, 0.3807, 0.02122, 0.3785, 0.02089, 0.3786, 0.0, 0.3807, 0.0, 0.3785, 0.02089, 0.375, 0.02157, 0.375, 0.01453, 0.3786, 0.0, 0.1594, 0.5344, 0.1594, 0.7156, 0.1462, 0.7156, 0.1462, 0.5344, 0.1462, 0.5344, 0.1462, 0.7156, 0.125, 0.7156, 0.125, 0.5344, 0.375, 0.2156, 0.375, 0.03437, 0.3785, 0.03437, 0.3785, 0.2156, 0.3785, 0.2156, 0.3785, 0.03437, 0.3807, 0.03437, 0.3807, 0.2156, 0.3406, 0.5344, 0.1594, 0.5344, 0.1594, 0.5212, 0.3406, 0.5212, 0.3406, 0.5212, 0.1594, 0.5212, 0.1594, 0.5, 0.3406, 0.5, 0.375, 0.4656, 0.375, 0.2844, 0.3785, 0.2844, 0.3785, 0.4656, 0.3785, 0.4656, 0.3785, 0.2844, 0.3807, 0.2844, 0.3807, 0.4656, 0.6193, 0.5344, 0.3807, 0.5344, 0.3807, 0.5212, 0.6193, 0.5212, 0.6193, 0.5212, 0.3807, 0.5212, 0.3807, 0.5, 0.6193, 0.5, 0.6193, 0.5, 0.3807, 0.5, 0.3807, 0.4788, 0.6193, 0.4788, 0.6193, 0.4788, 0.3807, 0.4788, 0.3807, 0.4656, 0.6193, 0.4656, 0.3807, 0.9656, 0.6193, 0.9656, 0.6193, 0.9788, 0.3807, 0.9788, 0.3807, 0.9788, 0.6193, 0.9788, 0.6193, 1.0, 0.3807, 1.0, 0.3807, 0.0, 0.6193, 0.0, 0.6193, 0.02122, 0.3807, 0.02122, 0.3807, 0.02122, 0.6193, 0.02122, 0.6193, 0.03437, 0.3807, 0.03437, 0.6193, 0.7844, 0.3807, 0.7844, 0.3807, 0.7712, 0.6193, 0.7712, 0.6193, 0.7712, 0.3807, 0.7712, 0.3807, 0.75, 0.6193, 0.75, 0.6193, 0.75, 0.3807, 0.75, 0.3807, 0.7288, 0.6193, 0.7288, 0.6193, 0.7288, 0.3807, 0.7288, 0.3807, 0.7156, 0.6193, 0.7156, 0.6193, 0.2844, 0.3807, 0.2844, 0.3807, 0.2712, 0.6193, 0.2712, 0.6193, 0.2712, 0.3807, 0.2712, 0.3807, 0.25, 0.6193, 0.25, 0.6193, 0.25, 0.3807, 0.25, 0.3807, 0.2288, 0.6193, 0.2288, 0.6193, 0.2288, 0.3807, 0.2288, 0.3807, 0.2156, 0.6193, 0.2156, 0.6594, 0.7156, 0.8406, 0.7156, 0.8406, 0.7288, 0.6594, 0.7288, 0.6594, 0.7288, 0.8406, 0.7288, 0.8406, 0.75, 0.6594, 0.75, 0.625, 0.7844, 0.625, 0.9656, 0.6215, 0.9656, 0.6215, 0.7844, 0.6215, 0.7844, 0.6215, 0.9656, 0.6193, 0.9656, 0.6193, 0.7844, 0.6594, 0.5344, 0.6594, 0.7156, 0.6462, 0.7156, 0.6462, 0.5344, 0.6462, 0.5344, 0.6462, 0.7156, 0.625, 0.7156, 0.625, 0.5344, 0.625, 0.5344, 0.625, 0.7156, 0.6215, 0.7156, 0.6215, 0.5344, 0.6215, 0.5344, 0.6215, 0.7156, 0.6193, 0.7156, 0.6193, 0.5344, 0.1594, 0.7156, 0.3406, 0.7156, 0.3406, 0.7288, 0.1594, 0.7288, 0.1594, 0.7288, 0.3406, 0.7288, 0.3406, 0.75, 0.1594, 0.75, 0.375, 0.9656, 0.375, 0.7844, 0.3785, 0.7844, 0.3785, 0.9656, 0.3785, 0.9656, 0.3785, 0.7844, 0.3807, 0.7844, 0.3807, 0.9656, 0.8406, 0.7156, 0.8406, 0.5344, 0.8538, 0.5344, 0.8538, 0.7156, 0.8538, 0.7156, 0.8538, 0.5344, 0.875, 0.5344, 0.875, 0.7156, 0.625, 0.03437, 0.625, 0.2156, 0.6215, 0.2156, 0.6215, 0.03437, 0.6215, 0.03437, 0.6215, 0.2156, 0.6193, 0.2156, 0.6193, 0.03437, 0.8406, 0.5344, 0.6594, 0.5344, 0.6594, 0.5212, 0.8406, 0.5212, 0.8406, 0.5212, 0.6594, 0.5212, 0.6594, 0.5, 0.8406, 0.5, 0.625, 0.2844, 0.625, 0.4656, 0.6215, 0.4656, 0.6215, 0.2844, 0.6215, 0.2844, 0.6215, 0.4656, 0.6193, 0.4656, 0.6193, 0.2844, 0.3406, 0.7156, 0.3406, 0.5344, 0.3538, 0.5344, 0.3538, 0.7156, 0.3538, 0.7156, 0.3538, 0.5344, 0.375, 0.5344, 0.375, 0.7156, 0.375, 0.7156, 0.375, 0.5344, 0.3785, 0.5344, 0.3785, 0.7156, 0.3785, 0.7156, 0.3785, 0.5344, 0.3807, 0.5344, 0.3807, 0.7156, 0.3807, 0.2844, 0.6193, 0.2844, 0.6193, 0.4656, 0.3807, 0.4656, 0.1594, 0.5344, 0.3406, 0.5344, 0.3406, 0.7156, 0.1594, 0.7156, 0.3807, 0.03437, 0.6193, 0.03437, 0.6193, 0.2156, 0.3807, 0.2156, 0.3807, 0.7844, 0.6193, 0.7844, 0.6193, 0.9656, 0.3807, 0.9656, 0.6594, 0.5344, 0.8406, 0.5344, 0.8406, 0.7156, 0.6594, 0.7156, 0.3807, 0.5344, 0.6193, 0.5344, 0.6193, 0.7156, 0.3807, 0.7156, 0.6193, 0.4656, 0.6215, 0.4656, 0.6215, 0.4791, 0.6193, 0.4788, 0.6215, 0.4656, 0.625, 0.4656, 0.625, 0.4784, 0.6215, 0.4791, 0.6193, 0.4788, 0.6215, 0.4791, 0.6214, 0.5, 0.6193, 0.5, 0.6215, 0.4791, 0.625, 0.4784, 0.6242, 0.5, 0.6214, 0.5, 0.6594, 0.5344, 0.6462, 0.5344, 0.6459, 0.5209, 0.6594, 0.5212, 0.6462, 0.5344, 0.625, 0.5344, 0.625, 0.5216, 0.6459, 0.5209, 0.6594, 0.5212, 0.6459, 0.5209, 0.6466, 0.5, 0.6594, 0.5, 0.6459, 0.5209, 0.625, 0.5216, 0.6242, 0.5, 0.6466, 0.5, 0.6193, 0.5344, 0.6193, 0.5212, 0.6215, 0.5209, 0.6215, 0.5344, 0.6193, 0.5212, 0.6193, 0.5, 0.6214, 0.5, 0.6215, 0.5209, 0.6215, 0.5344, 0.6215, 0.5209, 0.625, 0.5216, 0.625, 0.5344, 0.6215, 0.5209, 0.6214, 0.5, 0.6242, 0.5, 0.625, 0.5216, 0.3406, 0.5344, 0.3406, 0.5212, 0.3541, 0.5209, 0.3538, 0.5344, 0.3406, 0.5212, 0.3406, 0.5, 0.3534, 0.5, 0.3541, 0.5209, 0.3538, 0.5344, 0.3541, 0.5209, 0.375, 0.5216, 0.375, 0.5344, 0.3541, 0.5209, 0.3534, 0.5, 0.371, 0.5048, 0.375, 0.5216, 0.3807, 0.4656, 0.3807, 0.4788, 0.3785, 0.4791, 0.3785, 0.4656, 0.3807, 0.4788, 0.3807, 0.5, 0.3786, 0.5, 0.3785, 0.4791, 0.3785, 0.4656, 0.3785, 0.4791, 0.375, 0.4784, 0.375, 0.4656, 0.3785, 0.4791, 0.3786, 0.5, 0.371, 0.5048, 0.375, 0.4784, 0.3807, 0.5344, 0.3785, 0.5344, 0.3785, 0.5209, 0.3807, 0.5212, 0.3785, 0.5344, 0.375, 0.5344, 0.375, 0.5216, 0.3785, 0.5209, 0.3807, 0.5212, 0.3785, 0.5209, 0.3786, 0.5, 0.3807, 0.5, 0.3785, 0.5209, 0.375, 0.5216, 0.371, 0.5048, 0.3786, 0.5, 0.6193, 0.7156, 0.6215, 0.7156, 0.6215, 0.7291, 0.6193, 0.7288, 0.6215, 0.7156, 0.625, 0.7156, 0.625, 0.7284, 0.6215, 0.7291, 0.6193, 0.7288, 0.6215, 0.7291, 0.6214, 0.75, 0.6193, 0.75, 0.6215, 0.7291, 0.625, 0.7284, 0.629, 0.7452, 0.6214, 0.75, 0.6594, 0.7156, 0.6594, 0.7288, 0.6459, 0.7291, 0.6462, 0.7156, 0.6594, 0.7288, 0.6594, 0.75, 0.6466, 0.75, 0.6459, 0.7291, 0.6462, 0.7156, 0.6459, 0.7291, 0.625, 0.7284, 0.625, 0.7156, 0.6459, 0.7291, 0.6466, 0.75, 0.629, 0.7452, 0.625, 0.7284, 0.6193, 0.7844, 0.6193, 0.7712, 0.6215, 0.7709, 0.6215, 0.7844, 0.6193, 0.7712, 0.6193, 0.75, 0.6214, 0.75, 0.6215, 0.7709, 0.6215, 0.7844, 0.6215, 0.7709, 0.625, 0.7716, 0.625, 0.7844, 0.6215, 0.7709, 0.6214, 0.75, 0.629, 0.7452, 0.625, 0.7716, 0.3807, 0.7156, 0.3807, 0.7288, 0.3785, 0.7291, 0.3785, 0.7156, 0.3807, 0.7288, 0.3807, 0.75, 0.3786, 0.75, 0.3785, 0.7291, 0.3785, 0.7156, 0.3785, 0.7291, 0.375, 0.7284, 0.375, 0.7156, 0.3785, 0.7291, 0.3786, 0.75, 0.3758, 0.75, 0.375, 0.7284, 0.3807, 0.7844, 0.3785, 0.7844, 0.3785, 0.7709, 0.3807, 0.7712, 0.3785, 0.7844, 0.375, 0.7844, 0.375, 0.7716, 0.3785, 0.7709, 0.3807, 0.7712, 0.3785, 0.7709, 0.3786, 0.75, 0.3807, 0.75, 0.3785, 0.7709, 0.375, 0.7716, 0.3758, 0.75, 0.3786, 0.75, 0.3406, 0.7156, 0.3538, 0.7156, 0.3541, 0.7291, 0.3406, 0.7288, 0.3538, 0.7156, 0.375, 0.7156, 0.375, 0.7284, 0.3541, 0.7291, 0.3406, 0.7288, 0.3541, 0.7291, 0.3534, 0.75, 0.3406, 0.75, 0.3541, 0.7291, 0.375, 0.7284, 0.3758, 0.75, 0.3534, 0.75, 0.6193, 0.2844, 0.6193, 0.2712, 0.6215, 0.2709, 0.6215, 0.2844, 0.6193, 0.2712, 0.6193, 0.25, 0.6214, 0.25, 0.6215, 0.2709, 0.6215, 0.2844, 0.6215, 0.2709, 0.625, 0.2716, 0.625, 0.2844, 0.6215, 0.2709, 0.6214, 0.25, 0.6226, 0.25, 0.625, 0.2716, 0.6193, 0.2156, 0.6215, 0.2156, 0.6215, 0.2291, 0.6193, 0.2288, 0.6215, 0.2156, 0.625, 0.2156, 0.625, 0.2284, 0.6215, 0.2291, 0.6193, 0.2288, 0.6215, 0.2291, 0.6214, 0.25, 0.6193, 0.25, 0.6215, 0.2291, 0.625, 0.2284, 0.625, 0.2355, 0.6214, 0.25, 0.8406, 0.5344, 0.8406, 0.5212, 0.8541, 0.5209, 0.8538, 0.5344, 0.8406, 0.5212, 0.8406, 0.5, 0.8534, 0.5, 0.8541, 0.5209, 0.8538, 0.5344, 0.8541, 0.5209, 0.875, 0.5216, 0.875, 0.5344, 0.8541, 0.5209, 0.8534, 0.5, 0.8605, 0.5, 0.875, 0.5216, 0.3807, 0.2156, 0.3807, 0.2288, 0.3785, 0.2291, 0.3785, 0.2156, 0.3807, 0.2288, 0.3807, 0.25, 0.3786, 0.25, 0.3785, 0.2291, 0.3785, 0.2156, 0.3785, 0.2291, 0.375, 0.2284, 0.375, 0.2156, 0.3785, 0.2291, 0.3786, 0.25, 0.3774, 0.25, 0.375, 0.2284, 0.3807, 0.2844, 0.3785, 0.2844, 0.3785, 0.2709, 0.3807, 0.2712, 0.3785, 0.2844, 0.375, 0.2844, 0.375, 0.2716, 0.3785, 0.2709, 0.3807, 0.2712, 0.3785, 0.2709, 0.3786, 0.25, 0.3807, 0.25, 0.3785, 0.2709, 0.375, 0.2716, 0.375, 0.2645, 0.3786, 0.25, 0.1594, 0.5344, 0.1462, 0.5344, 0.1459, 0.5209, 0.1594, 0.5212, 0.1462, 0.5344, 0.125, 0.5344, 0.125, 0.5216, 0.1459, 0.5209, 0.1594, 0.5212, 0.1459, 0.5209, 0.1466, 0.5, 0.1594, 0.5, 0.1459, 0.5209, 0.125, 0.5216, 0.125, 0.5145, 0.1466, 0.5, 0.6193, 0.03437, 0.6193, 0.02122, 0.6215, 0.02089, 0.6215, 0.03437, 0.6193, 0.02122, 0.6193, 0.0, 0.6214, 0.0, 0.6215, 0.02089, 0.6215, 0.03437, 0.6215, 0.02089, 0.625, 0.02157, 0.625, 0.03437, 0.6215, 0.02089, 0.6214, 0.0, 0.6226, 0.0, 0.625, 0.02157, 0.6193, 0.9656, 0.6215, 0.9656, 0.6215, 0.9791, 0.6193, 0.9788, 0.6215, 0.9656, 0.625, 0.9656, 0.625, 0.9784, 0.6215, 0.9791, 0.6193, 0.9788, 0.6215, 0.9791, 0.6214, 1.0, 0.6193, 1.0, 0.6215, 0.9791, 0.625, 0.9784, 0.625, 0.9855, 0.6214, 1.0, 0.8406, 0.7156, 0.8538, 0.7156, 0.8541, 0.7291, 0.8406, 0.7288, 0.8538, 0.7156, 0.875, 0.7156, 0.875, 0.7284, 0.8541, 0.7291, 0.8406, 0.7288, 0.8541, 0.7291, 0.8534, 0.75, 0.8406, 0.75, 0.8541, 0.7291, 0.875, 0.7284, 0.875, 0.7355, 0.8534, 0.75, 0.1594, 0.7156, 0.1594, 0.7288, 0.1459, 0.7291, 0.1462, 0.7156, 0.1594, 0.7288, 0.1594, 0.75, 0.1466, 0.75, 0.1459, 0.7291, 0.1462, 0.7156, 0.1459, 0.7291, 0.125, 0.7284, 0.125, 0.7156, 0.1459, 0.7291, 0.1466, 0.75, 0.1395, 0.75, 0.125, 0.7284, 0.3807, 0.9656, 0.3807, 0.9788, 0.3785, 0.9791, 0.3785, 0.9656, 0.3807, 0.9788, 0.3807, 1.0, 0.3786, 1.0, 0.3785, 0.9791, 0.3785, 0.9656, 0.3785, 0.9791, 0.375, 0.9784, 0.375, 0.9656, 0.3785, 0.9791, 0.3786, 1.0, 0.3774, 1.0, 0.375, 0.9784, 0.3807, 0.03437, 0.3785, 0.03437, 0.3785, 0.02089, 0.3807, 0.02122, 0.3785, 0.03437, 0.375, 0.03437, 0.375, 0.02157, 0.3785, 0.02089, 0.3807, 0.02122, 0.3785, 0.02089, 0.3786, 0.0, 0.3807, 0.0, 0.3785, 0.02089, 0.375, 0.02157, 0.375, 0.01453, 0.3786, 0.0, 0.1594, 0.5344, 0.1594, 0.7156, 0.1462, 0.7156, 0.1462, 0.5344, 0.1462, 0.5344, 0.1462, 0.7156, 0.125, 0.7156, 0.125, 0.5344, 0.375, 0.2156, 0.375, 0.03437, 0.3785, 0.03437, 0.3785, 0.2156, 0.3785, 0.2156, 0.3785, 0.03437, 0.3807, 0.03437, 0.3807, 0.2156, 0.3406, 0.5344, 0.1594, 0.5344, 0.1594, 0.5212, 0.3406, 0.5212, 0.3406, 0.5212, 0.1594, 0.5212, 0.1594, 0.5, 0.3406, 0.5, 0.375, 0.4656, 0.375, 0.2844, 0.3785, 0.2844, 0.3785, 0.4656, 0.3785, 0.4656, 0.3785, 0.2844, 0.3807, 0.2844, 0.3807, 0.4656, 0.6193, 0.5344, 0.3807, 0.5344, 0.3807, 0.5212, 0.6193, 0.5212, 0.6193, 0.5212, 0.3807, 0.5212, 0.3807, 0.5, 0.6193, 0.5, 0.6193, 0.5, 0.3807, 0.5, 0.3807, 0.4788, 0.6193, 0.4788, 0.6193, 0.4788, 0.3807, 0.4788, 0.3807, 0.4656, 0.6193, 0.4656, 0.3807, 0.9656, 0.6193, 0.9656, 0.6193, 0.9788, 0.3807, 0.9788, 0.3807, 0.9788, 0.6193, 0.9788, 0.6193, 1.0, 0.3807, 1.0, 0.3807, 0.0, 0.6193, 0.0, 0.6193, 0.02122, 0.3807, 0.02122, 0.3807, 0.02122, 0.6193, 0.02122, 0.6193, 0.03437, 0.3807, 0.03437, 0.6193, 0.7844, 0.3807, 0.7844, 0.3807, 0.7712, 0.6193, 0.7712, 0.6193, 0.7712, 0.3807, 0.7712, 0.3807, 0.75, 0.6193, 0.75, 0.6193, 0.75, 0.3807, 0.75, 0.3807, 0.7288, 0.6193, 0.7288, 0.6193, 0.7288, 0.3807, 0.7288, 0.3807, 0.7156, 0.6193, 0.7156, 0.6193, 0.2844, 0.3807, 0.2844, 0.3807, 0.2712, 0.6193, 0.2712, 0.6193, 0.2712, 0.3807, 0.2712, 0.3807, 0.25, 0.6193, 0.25, 0.6193, 0.25, 0.3807, 0.25, 0.3807, 0.2288, 0.6193, 0.2288, 0.6193, 0.2288, 0.3807, 0.2288, 0.3807, 0.2156, 0.6193, 0.2156, 0.6594, 0.7156, 0.8406, 0.7156, 0.8406, 0.7288, 0.6594, 0.7288, 0.6594, 0.7288, 0.8406, 0.7288, 0.8406, 0.75, 0.6594, 0.75, 0.625, 0.7844, 0.625, 0.9656, 0.6215, 0.9656, 0.6215, 0.7844, 0.6215, 0.7844, 0.6215, 0.9656, 0.6193, 0.9656, 0.6193, 0.7844, 0.6594, 0.5344, 0.6594, 0.7156, 0.6462, 0.7156, 0.6462, 0.5344, 0.6462, 0.5344, 0.6462, 0.7156, 0.625, 0.7156, 0.625, 0.5344, 0.625, 0.5344, 0.625, 0.7156, 0.6215, 0.7156, 0.6215, 0.5344, 0.6215, 0.5344, 0.6215, 0.7156, 0.6193, 0.7156, 0.6193, 0.5344, 0.1594, 0.7156, 0.3406, 0.7156, 0.3406, 0.7288, 0.1594, 0.7288, 0.1594, 0.7288, 0.3406, 0.7288, 0.3406, 0.75, 0.1594, 0.75, 0.375, 0.9656, 0.375, 0.7844, 0.3785, 0.7844, 0.3785, 0.9656, 0.3785, 0.9656, 0.3785, 0.7844, 0.3807, 0.7844, 0.3807, 0.9656, 0.8406, 0.7156, 0.8406, 0.5344, 0.8538, 0.5344, 0.8538, 0.7156, 0.8538, 0.7156, 0.8538, 0.5344, 0.875, 0.5344, 0.875, 0.7156, 0.625, 0.03437, 0.625, 0.2156, 0.6215, 0.2156, 0.6215, 0.03437, 0.6215, 0.03437, 0.6215, 0.2156, 0.6193, 0.2156, 0.6193, 0.03437, 0.8406, 0.5344, 0.6594, 0.5344, 0.6594, 0.5212, 0.8406, 0.5212, 0.8406, 0.5212, 0.6594, 0.5212, 0.6594, 0.5, 0.8406, 0.5, 0.625, 0.2844, 0.625, 0.4656, 0.6215, 0.4656, 0.6215, 0.2844, 0.6215, 0.2844, 0.6215, 0.4656, 0.6193, 0.4656, 0.6193, 0.2844, 0.3406, 0.7156, 0.3406, 0.5344, 0.3538, 0.5344, 0.3538, 0.7156, 0.3538, 0.7156, 0.3538, 0.5344, 0.375, 0.5344, 0.375, 0.7156, 0.375, 0.7156, 0.375, 0.5344, 0.3785, 0.5344, 0.3785, 0.7156, 0.3785, 0.7156, 0.3785, 0.5344, 0.3807, 0.5344, 0.3807, 0.7156, 0.3807, 0.2844, 0.6193, 0.2844, 0.6193, 0.4656, 0.3807, 0.4656, 0.385, 0.8502, 0.615, 0.8502, 0.615, 0.8998, 0.385, 0.8998, 0.385, 0.5125, 0.615, 0.5125, 0.615, 0.7375, 0.385, 0.7375, 0.7252, 0.5125, 0.7748, 0.5125, 0.7748, 0.7375, 0.7252, 0.7375, 0.385, 0.01253, 0.615, 0.01253, 0.615, 0.2375, 0.385, 0.2375, 0.385, 0.3502, 0.615, 0.3502, 0.615, 0.3998, 0.385, 0.3998, 0.2252, 0.7375, 0.2252, 0.7423, 0.1859, 0.7424, 0.1869, 0.7375, 0.2252, 0.7423, 0.2252, 0.75, 0.1879, 0.75, 0.1859, 0.7424, 0.1869, 0.7375, 0.1859, 0.7424, 0.125, 0.7421, 0.125, 0.7375, 0.1859, 0.7424, 0.1879, 0.75, 0.1674, 0.75, 0.125, 0.7421, 0.385, 0.8998, 0.385, 0.9381, 0.3811, 0.9391, 0.3812, 0.8998, 0.385, 0.9381, 0.385, 1.0, 0.3813, 1.0, 0.3811, 0.9391, 0.3812, 0.8998, 0.3811, 0.9391, 0.375, 0.9371, 0.375, 0.8998, 0.3811, 0.9391, 0.3813, 1.0, 0.3792, 1.0, 0.375, 0.9371, 0.385, 0.01253, 0.3812, 0.01253, 0.3811, 0.007615, 0.385, 0.007735, 0.3812, 0.01253, 0.375, 0.01253, 0.375, 0.007864, 0.3811, 0.007615, 0.385, 0.007735, 0.3811, 0.007615, 0.3813, 0.0, 0.385, 0.0, 0.3811, 0.007615, 0.375, 0.007864, 0.375, 0.005296, 0.3813, 0.0, 0.615, 0.8998, 0.6188, 0.8998, 0.6189, 0.9391, 0.615, 0.9381, 0.6188, 0.8998, 0.625, 0.8998, 0.625, 0.9371, 0.6189, 0.9391, 0.615, 0.9381, 0.6189, 0.9391, 0.6187, 1.0, 0.615, 1.0, 0.6189, 0.9391, 0.625, 0.9371, 0.625, 0.9576, 0.6187, 1.0, 0.7748, 0.7375, 0.8131, 0.7375, 0.8141, 0.7424, 0.7748, 0.7423, 0.8131, 0.7375, 0.875, 0.7375, 0.875, 0.7421, 0.8141, 0.7424, 0.7748, 0.7423, 0.8141, 0.7424, 0.8121, 0.75, 0.7748, 0.75, 0.8141, 0.7424, 0.875, 0.7421, 0.875, 0.7447, 0.8121, 0.75, 0.615, 0.01253, 0.615, 0.007735, 0.6189, 0.007615, 0.6188, 0.01253, 0.615, 0.007735, 0.615, 0.0, 0.6187, 0.0, 0.6189, 0.007615, 0.6188, 0.01253, 0.6189, 0.007615, 0.625, 0.007864, 0.625, 0.01253, 0.6189, 0.007615, 0.6187, 0.0, 0.6208, 0.0, 0.625, 0.007864, 0.2252, 0.5125, 0.1869, 0.5125, 0.1859, 0.5076, 0.2252, 0.5077, 0.1869, 0.5125, 0.125, 0.5125, 0.125, 0.5079, 0.1859, 0.5076, 0.2252, 0.5077, 0.1859, 0.5076, 0.1879, 0.5, 0.2252, 0.5, 0.1859, 0.5076, 0.125, 0.5079, 0.125, 0.5053, 0.1879, 0.5, 0.385, 0.2375, 0.385, 0.2423, 0.3811, 0.2424, 0.3812, 0.2375, 0.385, 0.2423, 0.385, 0.25, 0.3813, 0.25, 0.3811, 0.2424, 0.3812, 0.2375, 0.3811, 0.2424, 0.375, 0.2421, 0.375, 0.2375, 0.3811, 0.2424, 0.3813, 0.25, 0.3792, 0.25, 0.375, 0.2421, 0.385, 0.3502, 0.3812, 0.3502, 0.3811, 0.3109, 0.385, 0.3119, 0.3812, 0.3502, 0.375, 0.3502, 0.375, 0.3129, 0.3811, 0.3109, 0.385, 0.3119, 0.3811, 0.3109, 0.3813, 0.25, 0.385, 0.25, 0.3811, 0.3109, 0.375, 0.3129, 0.375, 0.2924, 0.3813, 0.25, 0.7748, 0.5125, 0.7748, 0.5077, 0.8141, 0.5076, 0.8131, 0.5125, 0.7748, 0.5077, 0.7748, 0.5, 0.8121, 0.5, 0.8141, 0.5076, 0.8131, 0.5125, 0.8141, 0.5076, 0.875, 0.5079, 0.875, 0.5125, 0.8141, 0.5076, 0.8121, 0.5, 0.8326, 0.5, 0.875, 0.5079, 0.615, 0.3502, 0.615, 0.3119, 0.6189, 0.3109, 0.6188, 0.3502, 0.615, 0.3119, 0.615, 0.25, 0.6187, 0.25, 0.6189, 0.3109, 0.6188, 0.3502, 0.6189, 0.3109, 0.625, 0.3129, 0.625, 0.3502, 0.6189, 0.3109, 0.6187, 0.25, 0.6208, 0.25, 0.625, 0.3129, 0.615, 0.2375, 0.6188, 0.2375, 0.6189, 0.2424, 0.615, 0.2423, 0.6188, 0.2375, 0.625, 0.2375, 0.625, 0.2421, 0.6189, 0.2424, 0.615, 0.2423, 0.6189, 0.2424, 0.6187, 0.25, 0.615, 0.25, 0.6189, 0.2424, 0.625, 0.2421, 0.625, 0.2447, 0.6187, 0.25, 0.2748, 0.7375, 0.3131, 0.7375, 0.3141, 0.7424, 0.2748, 0.7423, 0.3131, 0.7375, 0.375, 0.7375, 0.375, 0.7421, 0.3141, 0.7424, 0.2748, 0.7423, 0.3141, 0.7424, 0.3121, 0.75, 0.2748, 0.75, 0.3141, 0.7424, 0.375, 0.7421, 0.3764, 0.7624, 0.3121, 0.75, 0.385, 0.7375, 0.385, 0.7423, 0.3811, 0.7424, 0.3812, 0.7375, 0.385, 0.7423, 0.385, 0.75, 0.3813, 0.75, 0.3811, 0.7424, 0.3812, 0.7375, 0.3811, 0.7424, 0.375, 0.7421, 0.375, 0.7375, 0.3811, 0.7424, 0.3813, 0.75, 0.3764, 0.7624, 0.375, 0.7421, 0.385, 0.8502, 0.3812, 0.8502, 0.3811, 0.8109, 0.385, 0.8119, 0.3812, 0.8502, 0.375, 0.8502, 0.375, 0.8129, 0.3811, 0.8109, 0.385, 0.8119, 0.3811, 0.8109, 0.3813, 0.75, 0.385, 0.75, 0.3811, 0.8109, 0.375, 0.8129, 0.3764, 0.7624, 0.3813, 0.75, 0.7252, 0.7375, 0.7252, 0.7423, 0.6859, 0.7424, 0.6869, 0.7375, 0.7252, 0.7423, 0.7252, 0.75, 0.6879, 0.75, 0.6859, 0.7424, 0.6869, 0.7375, 0.6859, 0.7424, 0.625, 0.7421, 0.625, 0.7375, 0.6859, 0.7424, 0.6879, 0.75, 0.6377, 0.7482, 0.625, 0.7421, 0.615, 0.8502, 0.615, 0.8119, 0.6189, 0.8109, 0.6188, 0.8502, 0.615, 0.8119, 0.615, 0.75, 0.6187, 0.75, 0.6189, 0.8109, 0.6188, 0.8502, 0.6189, 0.8109, 0.625, 0.8129, 0.625, 0.8502, 0.6189, 0.8109, 0.6187, 0.75, 0.6377, 0.7482, 0.625, 0.8129, 0.615, 0.7375, 0.6188, 0.7375, 0.6189, 0.7424, 0.615, 0.7423, 0.6188, 0.7375, 0.625, 0.7375, 0.625, 0.7421, 0.6189, 0.7424, 0.615, 0.7423, 0.6189, 0.7424, 0.6187, 0.75, 0.615, 0.75, 0.6189, 0.7424, 0.625, 0.7421, 0.6377, 0.7482, 0.6187, 0.75, 0.2748, 0.5125, 0.2748, 0.5077, 0.3141, 0.5076, 0.3131, 0.5125, 0.2748, 0.5077, 0.2748, 0.5, 0.3121, 0.5, 0.3141, 0.5076, 0.3131, 0.5125, 0.3141, 0.5076, 0.375, 0.5079, 0.375, 0.5125, 0.3141, 0.5076, 0.3121, 0.5, 0.3623, 0.5018, 0.375, 0.5079, 0.385, 0.3998, 0.385, 0.4381, 0.3811, 0.4391, 0.3812, 0.3998, 0.385, 0.4381, 0.385, 0.5, 0.3813, 0.5, 0.3811, 0.4391, 0.3812, 0.3998, 0.3811, 0.4391, 0.375, 0.4371, 0.375, 0.3998, 0.3811, 0.4391, 0.3813, 0.5, 0.3623, 0.5018, 0.375, 0.4371, 0.385, 0.5125, 0.3812, 0.5125, 0.3811, 0.5076, 0.385, 0.5077, 0.3812, 0.5125, 0.375, 0.5125, 0.375, 0.5079, 0.3811, 0.5076, 0.385, 0.5077, 0.3811, 0.5076, 0.3813, 0.5, 0.385, 0.5, 0.3811, 0.5076, 0.375, 0.5079, 0.3623, 0.5018, 0.3813, 0.5, 0.7252, 0.5125, 0.6869, 0.5125, 0.6859, 0.5076, 0.7252, 0.5077, 0.6869, 0.5125, 0.625, 0.5125, 0.625, 0.5079, 0.6859, 0.5076, 0.7252, 0.5077, 0.6859, 0.5076, 0.6879, 0.5, 0.7252, 0.5, 0.6859, 0.5076, 0.625, 0.5079, 0.6236, 0.4876, 0.6879, 0.5, 0.615, 0.5125, 0.615, 0.5077, 0.6189, 0.5076, 0.6188, 0.5125, 0.615, 0.5077, 0.615, 0.5, 0.6187, 0.5, 0.6189, 0.5076, 0.6188, 0.5125, 0.6189, 0.5076, 0.625, 0.5079, 0.625, 0.5125, 0.6189, 0.5076, 0.6187, 0.5, 0.6236, 0.4876, 0.625, 0.5079, 0.615, 0.3998, 0.6188, 0.3998, 0.6189, 0.4391, 0.615, 0.4381, 0.6188, 0.3998, 0.625, 0.3998, 0.625, 0.4371, 0.6189, 0.4391, 0.615, 0.4381, 0.6189, 0.4391, 0.6187, 0.5, 0.615, 0.5, 0.6189, 0.4391, 0.625, 0.4371, 0.6236, 0.4876, 0.6187, 0.5, 0.2252, 0.5125, 0.2252, 0.7375, 0.1869, 0.7375, 0.1869, 0.5125, 0.1869, 0.5125, 0.1869, 0.7375, 0.125, 0.7375, 0.125, 0.5125, 0.375, 0.2375, 0.375, 0.01253, 0.3812, 0.01253, 0.3812, 0.2375, 0.3812, 0.2375, 0.3812, 0.01253, 0.385, 0.01253, 0.385, 0.2375, 0.385, 0.8998, 0.615, 0.8998, 0.615, 0.9381, 0.385, 0.9381, 0.385, 0.9381, 0.615, 0.9381, 0.615, 1.0, 0.385, 1.0, 0.385, 0.0, 0.615, 0.0, 0.615, 0.007735, 0.385, 0.007735, 0.385, 0.007735, 0.615, 0.007735, 0.615, 0.01253, 0.385, 0.01253, 0.7748, 0.7375, 0.7748, 0.5125, 0.8131, 0.5125, 0.8131, 0.7375, 0.8131, 0.7375, 0.8131, 0.5125, 0.875, 0.5125, 0.875, 0.7375, 0.625, 0.01253, 0.625, 0.2375, 0.6188, 0.2375, 0.6188, 0.01253, 0.6188, 0.01253, 0.6188, 0.2375, 0.615, 0.2375, 0.615, 0.01253, 0.615, 0.3502, 0.385, 0.3502, 0.385, 0.3119, 0.615, 0.3119, 0.615, 0.3119, 0.385, 0.3119, 0.385, 0.25, 0.615, 0.25, 0.615, 0.25, 0.385, 0.25, 0.385, 0.2423, 0.615, 0.2423, 0.615, 0.2423, 0.385, 0.2423, 0.385, 0.2375, 0.615, 0.2375, 0.2748, 0.5125, 0.2252, 0.5125, 0.2252, 0.5077, 0.2748, 0.5077, 0.2748, 0.5077, 0.2252, 0.5077, 0.2252, 0.5, 0.2748, 0.5, 0.375, 0.3998, 0.375, 0.3502, 0.3812, 0.3502, 0.3812, 0.3998, 0.3812, 0.3998, 0.3812, 0.3502, 0.385, 0.3502, 0.385, 0.3998, 0.7748, 0.5125, 0.7252, 0.5125, 0.7252, 0.5077, 0.7748, 0.5077, 0.7748, 0.5077, 0.7252, 0.5077, 0.7252, 0.5, 0.7748, 0.5, 0.625, 0.3502, 0.625, 0.3998, 0.6188, 0.3998, 0.6188, 0.3502, 0.6188, 0.3502, 0.6188, 0.3998, 0.615, 0.3998, 0.615, 0.3502, 0.615, 0.5125, 0.385, 0.5125, 0.385, 0.5077, 0.615, 0.5077, 0.615, 0.5077, 0.385, 0.5077, 0.385, 0.5, 0.615, 0.5, 0.615, 0.5, 0.385, 0.5, 0.385, 0.4381, 0.615, 0.4381, 0.615, 0.4381, 0.385, 0.4381, 0.385, 0.3998, 0.615, 0.3998, 0.2748, 0.7375, 0.2748, 0.5125, 0.3131, 0.5125, 0.3131, 0.7375, 0.3131, 0.7375, 0.3131, 0.5125, 0.375, 0.5125, 0.375, 0.7375, 0.375, 0.7375, 0.375, 0.5125, 0.3812, 0.5125, 0.3812, 0.7375, 0.3812, 0.7375, 0.3812, 0.5125, 0.385, 0.5125, 0.385, 0.7375, 0.7252, 0.5125, 0.7252, 0.7375, 0.6869, 0.7375, 0.6869, 0.5125, 0.6869, 0.5125, 0.6869, 0.7375, 0.625, 0.7375, 0.625, 0.5125, 0.625, 0.5125, 0.625, 0.7375, 0.6188, 0.7375, 0.6188, 0.5125, 0.6188, 0.5125, 0.6188, 0.7375, 0.615, 0.7375, 0.615, 0.5125, 0.615, 0.8502, 0.385, 0.8502, 0.385, 0.8119, 0.615, 0.8119, 0.615, 0.8119, 0.385, 0.8119, 0.385, 0.75, 0.615, 0.75, 0.615, 0.75, 0.385, 0.75, 0.385, 0.7423, 0.615, 0.7423, 0.615, 0.7423, 0.385, 0.7423, 0.385, 0.7375, 0.615, 0.7375, 0.2252, 0.7375, 0.2748, 0.7375, 0.2748, 0.7423, 0.2252, 0.7423, 0.2252, 0.7423, 0.2748, 0.7423, 0.2748, 0.75, 0.2252, 0.75, 0.375, 0.8998, 0.375, 0.8502, 0.3812, 0.8502, 0.3812, 0.8998, 0.3812, 0.8998, 0.3812, 0.8502, 0.385, 0.8502, 0.385, 0.8998, 0.7252, 0.7375, 0.7748, 0.7375, 0.7748, 0.7423, 0.7252, 0.7423, 0.7252, 0.7423, 0.7748, 0.7423, 0.7748, 0.75, 0.7252, 0.75, 0.625, 0.8502, 0.625, 0.8998, 0.6188, 0.8998, 0.6188, 0.8502, 0.6188, 0.8502, 0.6188, 0.8998, 0.615, 0.8998, 0.615, 0.8502, 0.2252, 0.5125, 0.2748, 0.5125, 0.2748, 0.7375, 0.2252, 0.7375])
me_cube_001.materials.append(mat_wallconcrete)
me_cube_001.use_mirror_vertex_groups = False
me_cube_001.update()

# ---- objects
ob_wall = bpy.data.objects.new('Wall', me_cube_001)

# ---- transforms, parenting, visibility, modifiers, constraints
ob_wall.location = (0.0, 0.0, 0.0)
ob_wall.lock_rotations_4d = False
ob_wall.empty_display_type = 'ARROWS'
ob_wall.lineart.crease_threshold = 0.0

# ---- collection membership
col_collection.objects.link(ob_wall)

# ---- scene / render settings (as saved in the file)
scene.frame_start = 1; scene.frame_end = 250; scene.frame_set(1)
scene.render.engine = 'BLENDER_EEVEE_NEXT'
bpy.context.view_layer.update()

# ---- added for rendering (the .blend has no active camera and no usable light): camera, sun
cam_auto = bpy.data.cameras.new('AutoCamera')
cam_auto.lens = 50.0
cam_auto.sensor_width = 36.0
cam_auto.clip_end = 1000.0
ob_auto_camera = bpy.data.objects.new('AutoCamera', cam_auto)
scene.collection.objects.link(ob_auto_camera)
ob_auto_camera.location = (14.5705, -13.4845, 17.6564)
ob_auto_camera.rotation_euler = (1.09748, -7.21219e-08, 0.694738)
scene.camera = ob_auto_camera
light_auto_sun = bpy.data.lights.new('AutoSun', 'SUN')
light_auto_sun.energy = 3.0
light_auto_sun.angle = 0.0523599
ob_auto_sun = bpy.data.objects.new('AutoSun', light_auto_sun)
scene.collection.objects.link(ob_auto_sun)
ob_auto_sun.rotation_euler = (0.872665, 0.174533, 0.523599)
bpy.context.view_layer.update()
